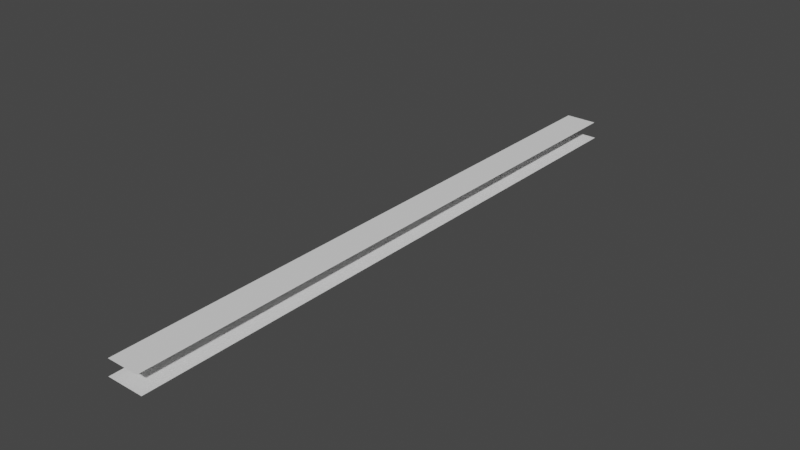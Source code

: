 # Source: Enhanced_Center_B.blend  (saved by Blender 3.6.11; exported with 4.5.12 LTS)
import bpy
from mathutils import Matrix  # noqa: F401  (used for matrix-valued properties, if any)

bpy.ops.wm.read_factory_settings(use_empty=True)
scene = bpy.context.scene
scene.name = 'Scene'

# ---- collections
col_enhanced_center_b_lin = bpy.data.collections.new('Enhanced_Center_B.lin'); scene.collection.children.link(col_enhanced_center_b_lin)

# ---- materials (node trees are filled in below, after node groups)
mat_enhanced_center_b_lin = bpy.data.materials.new('Enhanced_Center_B.lin')
mat_enhanced_center_b_lin.use_transparency_overlap = False
mat_enhanced_center_b_lin.show_transparent_back = False
mat_enhanced_center_b_lin.use_backface_culling = True
mat_enhanced_center_b_lin.use_transparent_shadow = False

# ---- material node trees

# ---- world
world_world = bpy.data.worlds.new('World'); scene.world = world_world
world_world.use_nodes = True; world_world.node_tree.nodes.clear()
_N = world_world.node_tree.nodes; _L = world_world.node_tree.links
n0 = _N.new('ShaderNodeOutputWorld'); n0.name = 'World Output'; n0.location = (300, 300)
n1 = _N.new('ShaderNodeBackground'); n1.name = 'Background'; n1.location = (10, 300)
n1.inputs[0].default_value = (0.05088, 0.05088, 0.05088, 1.0)
_L.new(n1.outputs[0], n0.inputs[0])
n0.is_active_output = True
world_world.color = (0.05088, 0.05088, 0.05088)
world_world.use_sun_shadow = False
world_world.sun_shadow_jitter_overblur = 0.0

# ---- meshes
me_plane = bpy.data.meshes.new('Plane')
me_plane.from_pydata([(-1.107, -18.0, 0.0), (1.099, -18.0, 0.0), (1.099, 18.0, 0.0), (-1.107, 18.0, 0.0)], [], [(0, 1, 2, 3)])
_uv = me_plane.uv_layers.new(name='Float2')
_uv.uv.foreach_set('vector', [0.1597, 0.0, 0.1903, 0.0, 0.1903, 1.0, 0.1597, 1.0])
me_plane.materials.append(mat_enhanced_center_b_lin)
me_plane.update()
me_plane_001 = bpy.data.meshes.new('Plane.001')
me_plane_001.from_pydata([(-0.9492, -18.0, 1.0), (0.958, -18.0, 1.0), (0.958, 18.0, 1.0), (-0.9492, 18.0, 1.0)], [], [(0, 1, 2, 3)])
_uv = me_plane_001.uv_layers.new(name='Float2')
_uv.uv.foreach_set('vector', [0.5527, 0.0, 0.5792, 0.0, 0.5792, 1.0, 0.5527, 1.0])
me_plane_001.materials.append(mat_enhanced_center_b_lin)
me_plane_001.update()

# ---- objects
ob_plane = bpy.data.objects.new('Plane', me_plane)
ob_plane_001 = bpy.data.objects.new('Plane.001', me_plane_001)

# ---- transforms, parenting, visibility, modifiers, constraints
ob_plane.location = (0.0, 0.0, 0.0)
ob_plane_001.location = (0.0, 0.0, 0.0)

# ---- collection membership
col_enhanced_center_b_lin.objects.link(ob_plane)
col_enhanced_center_b_lin.objects.link(ob_plane_001)

# ---- scene / render settings (as saved in the file)
scene.frame_start = 1; scene.frame_end = 250; scene.frame_set(1)
scene.render.engine = 'BLENDER_EEVEE_NEXT'
scene.cycles.use_denoising = False
scene.cycles.samples = 128
scene.cycles.sampling_pattern = 'TABULATED_SOBOL'
scene.cycles.use_adaptive_sampling = False
scene.cycles.use_light_tree = False
scene.view_settings.view_transform = 'Filmic'
bpy.context.view_layer.update()

# ---- added for rendering (the .blend has no active camera and no usable light): camera, sun
cam_auto = bpy.data.cameras.new('AutoCamera')
cam_auto.lens = 50.0
cam_auto.sensor_width = 36.0
cam_auto.clip_end = 1000.0
ob_auto_camera = bpy.data.objects.new('AutoCamera', cam_auto)
scene.collection.objects.link(ob_auto_camera)
ob_auto_camera.location = (33.379, -40.0601, 27.2067)
ob_auto_camera.rotation_euler = (1.09748, -7.21219e-08, 0.694738)
scene.camera = ob_auto_camera
light_auto_sun = bpy.data.lights.new('AutoSun', 'SUN')
light_auto_sun.energy = 3.0
light_auto_sun.angle = 0.0523599
ob_auto_sun = bpy.data.objects.new('AutoSun', light_auto_sun)
scene.collection.objects.link(ob_auto_sun)
ob_auto_sun.rotation_euler = (0.872665, 0.174533, 0.523599)
bpy.context.view_layer.update()
